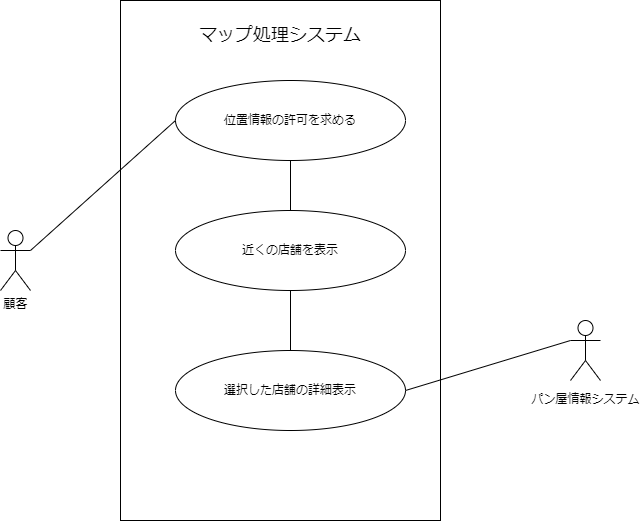

The diagram above was exported from draw.io. Its source (the exported page's mxGraphModel, read from the mxfile embedded in the PNG):
<mxGraphModel dx="1038" dy="579" grid="1" gridSize="10" guides="1" tooltips="1" connect="1" arrows="1" fold="1" page="1" pageScale="1" pageWidth="827" pageHeight="1169" math="0" shadow="0">
  <root>
    <mxCell id="0" />
    <mxCell id="1" parent="0" />
    <mxCell id="Ese6gC-eA6jwjRW4NeCZ-1" value="顧客" style="shape=umlActor;verticalLabelPosition=bottom;verticalAlign=top;html=1;outlineConnect=0;" parent="1" vertex="1">
      <mxGeometry x="80" y="350" width="30" height="60" as="geometry" />
    </mxCell>
    <mxCell id="Ese6gC-eA6jwjRW4NeCZ-2" value="" style="rounded=0;whiteSpace=wrap;html=1;" parent="1" vertex="1">
      <mxGeometry x="200" y="120" width="320" height="520" as="geometry" />
    </mxCell>
    <mxCell id="Ese6gC-eA6jwjRW4NeCZ-4" value="位置情報の許可を求める" style="ellipse;whiteSpace=wrap;html=1;" parent="1" vertex="1">
      <mxGeometry x="255" y="200" width="230" height="80" as="geometry" />
    </mxCell>
    <mxCell id="Ese6gC-eA6jwjRW4NeCZ-5" value="近くの店舗を表示" style="ellipse;whiteSpace=wrap;html=1;" parent="1" vertex="1">
      <mxGeometry x="255" y="330" width="230" height="80" as="geometry" />
    </mxCell>
    <mxCell id="Ese6gC-eA6jwjRW4NeCZ-6" value="" style="endArrow=none;html=1;rounded=0;entryX=0;entryY=0.5;entryDx=0;entryDy=0;exitX=1;exitY=0.3333333333333333;exitDx=0;exitDy=0;exitPerimeter=0;" parent="1" source="Ese6gC-eA6jwjRW4NeCZ-1" target="Ese6gC-eA6jwjRW4NeCZ-4" edge="1">
      <mxGeometry width="50" height="50" relative="1" as="geometry">
        <mxPoint x="110" y="250" as="sourcePoint" />
        <mxPoint x="160" y="200" as="targetPoint" />
      </mxGeometry>
    </mxCell>
    <mxCell id="Ese6gC-eA6jwjRW4NeCZ-8" value="&lt;font style=&quot;font-size: 18px&quot;&gt;マップ処理システム&lt;/font&gt;" style="text;html=1;strokeColor=none;fillColor=none;align=center;verticalAlign=middle;whiteSpace=wrap;rounded=0;" parent="1" vertex="1">
      <mxGeometry x="255" y="140" width="210" height="30" as="geometry" />
    </mxCell>
    <mxCell id="2PlJ-S1pmM7tcYMH8aWe-1" value="選択した店舗の詳細表示" style="ellipse;whiteSpace=wrap;html=1;" parent="1" vertex="1">
      <mxGeometry x="255" y="470" width="230" height="80" as="geometry" />
    </mxCell>
    <mxCell id="2PlJ-S1pmM7tcYMH8aWe-5" value="" style="endArrow=none;html=1;rounded=0;fontSize=18;entryX=0.5;entryY=1;entryDx=0;entryDy=0;exitX=0.5;exitY=0;exitDx=0;exitDy=0;" parent="1" source="Ese6gC-eA6jwjRW4NeCZ-5" target="Ese6gC-eA6jwjRW4NeCZ-4" edge="1">
      <mxGeometry width="50" height="50" relative="1" as="geometry">
        <mxPoint x="340" y="330" as="sourcePoint" />
        <mxPoint x="390" y="280" as="targetPoint" />
      </mxGeometry>
    </mxCell>
    <mxCell id="2PlJ-S1pmM7tcYMH8aWe-6" value="" style="endArrow=none;html=1;rounded=0;fontSize=18;entryX=0.5;entryY=1;entryDx=0;entryDy=0;exitX=0.5;exitY=0;exitDx=0;exitDy=0;" parent="1" source="2PlJ-S1pmM7tcYMH8aWe-1" target="Ese6gC-eA6jwjRW4NeCZ-5" edge="1">
      <mxGeometry width="50" height="50" relative="1" as="geometry">
        <mxPoint x="420" y="470" as="sourcePoint" />
        <mxPoint x="420" y="420" as="targetPoint" />
      </mxGeometry>
    </mxCell>
    <mxCell id="2PlJ-S1pmM7tcYMH8aWe-8" value="&lt;font style=&quot;font-size: 12px&quot;&gt;パン屋情報システム&lt;/font&gt;" style="shape=umlActor;verticalLabelPosition=bottom;verticalAlign=top;html=1;outlineConnect=0;fontSize=18;" parent="1" vertex="1">
      <mxGeometry x="650" y="440" width="30" height="60" as="geometry" />
    </mxCell>
    <mxCell id="2PlJ-S1pmM7tcYMH8aWe-9" value="" style="endArrow=none;html=1;rounded=0;fontSize=12;entryX=0;entryY=0.3333333333333333;entryDx=0;entryDy=0;entryPerimeter=0;exitX=1;exitY=0.5;exitDx=0;exitDy=0;" parent="1" source="2PlJ-S1pmM7tcYMH8aWe-1" target="2PlJ-S1pmM7tcYMH8aWe-8" edge="1">
      <mxGeometry width="50" height="50" relative="1" as="geometry">
        <mxPoint x="510" y="510" as="sourcePoint" />
        <mxPoint x="560" y="460" as="targetPoint" />
      </mxGeometry>
    </mxCell>
  </root>
</mxGraphModel>